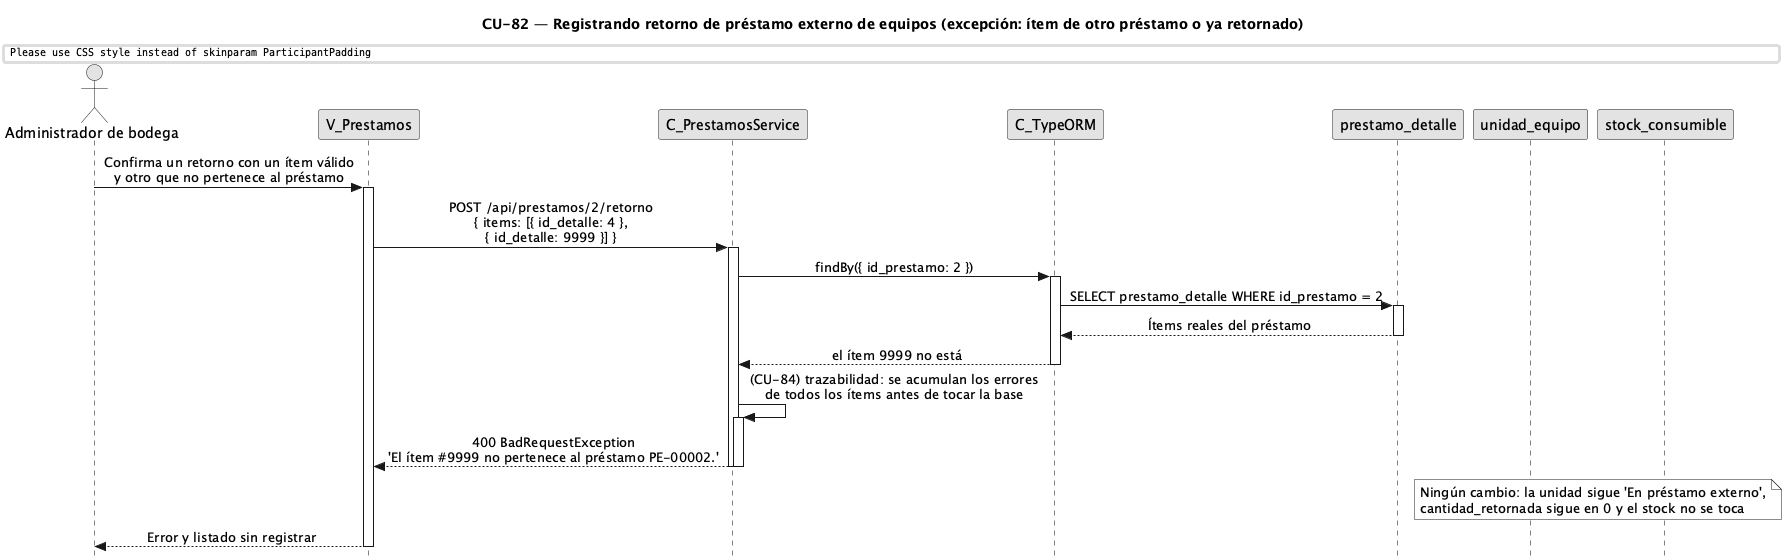

The diagram above was rendered by PlantUML. Its source (embedded in the PNG):
@startuml CU82-exc-item-invalido
title CU-82 — Registrando retorno de préstamo externo de equipos (excepción: ítem de otro préstamo o ya retornado)

skinparam style strictuml
skinparam monochrome true
skinparam shadowing false
skinparam sequenceMessageAlign center
skinparam ParticipantPadding 35
skinparam ActorPadding 15
skinparam sequence {
  MessageAlign center
  LifeLineBorderColor black
}
hide footbox

actor "Administrador de bodega" as user
participant "V_Prestamos" as view
participant "C_PrestamosService" as svc
participant "C_TypeORM" as orm
participant "prestamo_detalle" as dent
participant "unidad_equipo" as uent
participant "stock_consumible" as sent

user -> view : Confirma un retorno con un ítem válido\ny otro que no pertenece al préstamo
activate view

view -> svc : POST /api/prestamos/2/retorno\n{ items: [{ id_detalle: 4 },\n{ id_detalle: 9999 }] }
activate svc

svc -> orm : findBy({ id_prestamo: 2 })
activate orm
orm -> dent : SELECT prestamo_detalle WHERE id_prestamo = 2
activate dent
dent --> orm : Ítems reales del préstamo
deactivate dent
orm --> svc : el ítem 9999 no está
deactivate orm

svc -> svc : (CU-84) trazabilidad: se acumulan los errores\nde todos los ítems antes de tocar la base
activate svc
svc --> view : 400 BadRequestException\n'El ítem #9999 no pertenece al préstamo PE-00002.'
deactivate svc
deactivate svc

note over uent, sent : Ningún cambio: la unidad sigue 'En préstamo externo',\ncantidad_retornada sigue en 0 y el stock no se toca

view --> user : Error y listado sin registrar
deactivate view

@enduml